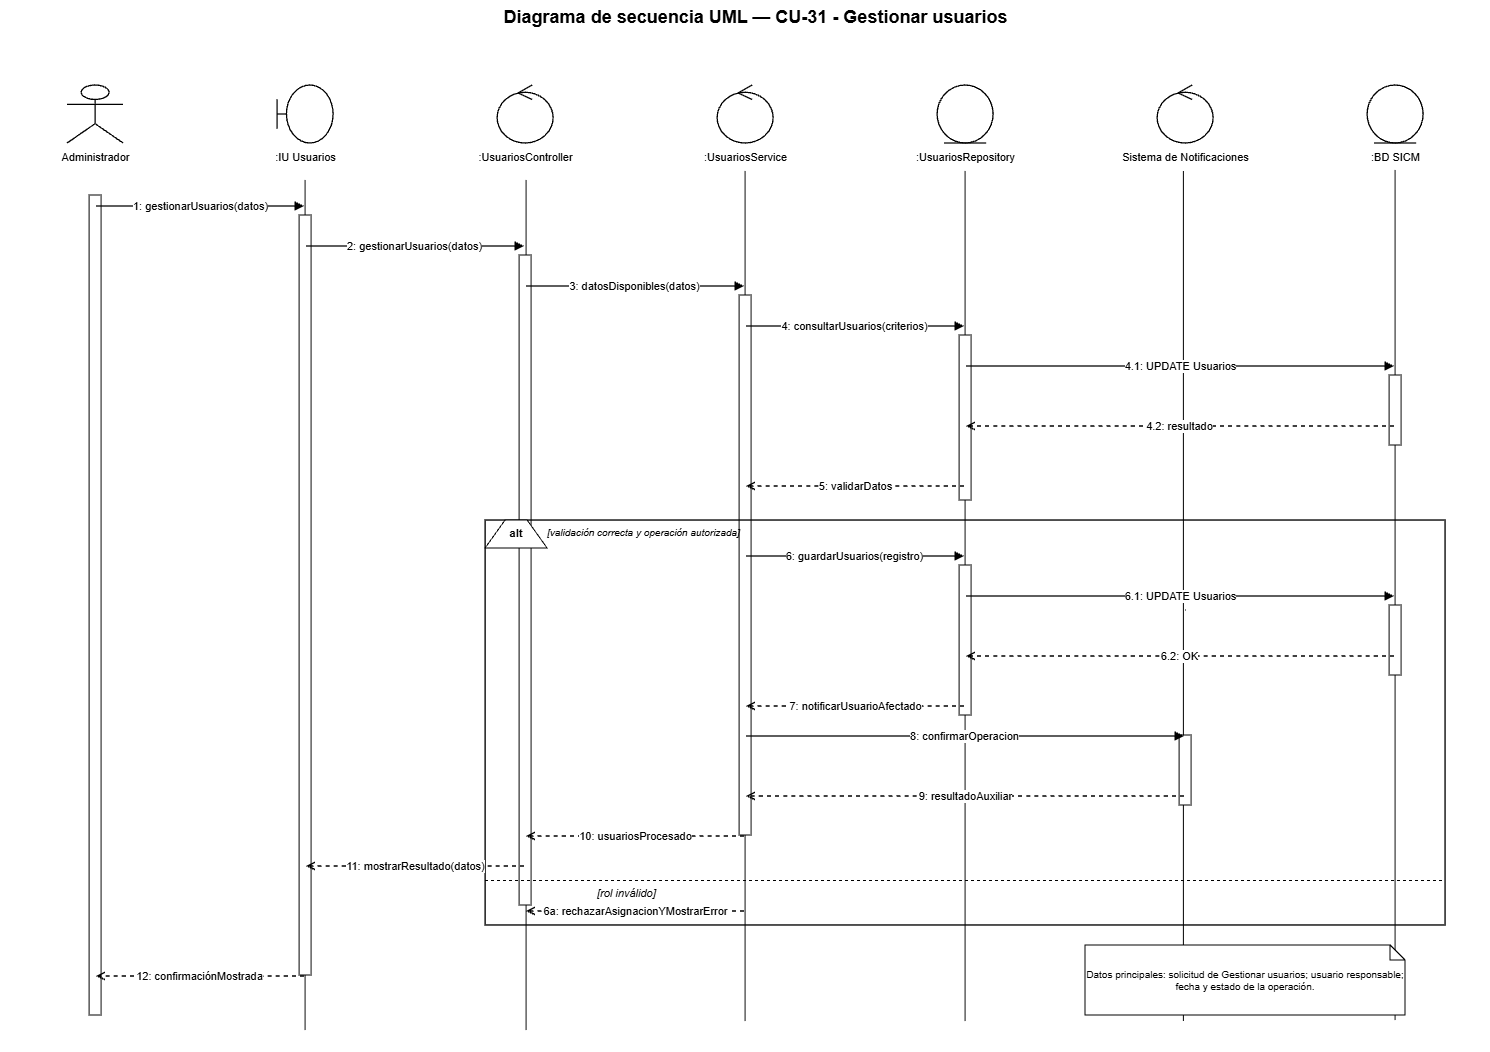

The diagram above was exported from draw.io. Its source (the exported page's mxGraphModel, read from the mxfile embedded in the PNG):
<mxGraphModel dx="3520" dy="1061" grid="1" gridSize="10" guides="1" tooltips="1" connect="1" arrows="1" fold="1" page="1" pageScale="1" pageWidth="1500" pageHeight="1180" math="0" shadow="0">
  <root>
    <mxCell id="0" />
    <mxCell id="1" parent="0" />
    <mxCell id="3CBPYN7l2dzfuOr5jO1U-6" edge="1" parent="1" style="endArrow=none;html=1;rounded=0;edgeStyle=orthogonalEdgeStyle;entryX=0.5;entryY=1;entryDx=0;entryDy=0;" value="">
      <mxGeometry height="50" relative="1" width="50" as="geometry">
        <mxPoint x="1390" y="1040" as="sourcePoint" />
        <mxPoint x="1390" y="190" as="targetPoint" />
      </mxGeometry>
    </mxCell>
    <mxCell id="3CBPYN7l2dzfuOr5jO1U-5" edge="1" parent="1" style="endArrow=none;html=1;rounded=0;edgeStyle=orthogonalEdgeStyle;entryX=0.5;entryY=1;entryDx=0;entryDy=0;" value="">
      <mxGeometry height="50" relative="1" width="50" as="geometry">
        <mxPoint x="1178.29" y="1041" as="sourcePoint" />
        <mxPoint x="1178.29" y="191" as="targetPoint" />
      </mxGeometry>
    </mxCell>
    <mxCell id="3CBPYN7l2dzfuOr5jO1U-4" edge="1" parent="1" style="endArrow=none;html=1;rounded=0;edgeStyle=orthogonalEdgeStyle;entryX=0.5;entryY=1;entryDx=0;entryDy=0;" value="">
      <mxGeometry height="50" relative="1" width="50" as="geometry">
        <mxPoint x="960" y="1041" as="sourcePoint" />
        <mxPoint x="960" y="191" as="targetPoint" />
      </mxGeometry>
    </mxCell>
    <mxCell id="3CBPYN7l2dzfuOr5jO1U-3" edge="1" parent="1" style="endArrow=none;html=1;rounded=0;edgeStyle=orthogonalEdgeStyle;entryX=0.5;entryY=1;entryDx=0;entryDy=0;" value="">
      <mxGeometry height="50" relative="1" width="50" as="geometry">
        <mxPoint x="740" y="1041" as="sourcePoint" />
        <mxPoint x="740" y="191" as="targetPoint" />
      </mxGeometry>
    </mxCell>
    <mxCell id="3CBPYN7l2dzfuOr5jO1U-2" edge="1" parent="1" style="endArrow=none;html=1;rounded=0;edgeStyle=orthogonalEdgeStyle;entryX=0.5;entryY=1;entryDx=0;entryDy=0;" value="">
      <mxGeometry height="50" relative="1" width="50" as="geometry">
        <mxPoint x="521" y="1050" as="sourcePoint" />
        <mxPoint x="521" y="200" as="targetPoint" />
      </mxGeometry>
    </mxCell>
    <mxCell id="3CBPYN7l2dzfuOr5jO1U-1" edge="1" parent="1" style="endArrow=none;html=1;rounded=0;edgeStyle=orthogonalEdgeStyle;entryX=0.5;entryY=1;entryDx=0;entryDy=0;" value="">
      <mxGeometry height="50" relative="1" width="50" as="geometry">
        <mxPoint x="300" y="1050" as="sourcePoint" />
        <mxPoint x="300" y="200" as="targetPoint" />
      </mxGeometry>
    </mxCell>
    <mxCell id="title" parent="1" style="text;html=1;strokeColor=none;fillColor=none;align=center;fontStyle=1;fontSize=18;fontColor=#000000;" value="Diagrama de secuencia UML — CU-31 - Gestionar usuarios" vertex="1">
      <mxGeometry height="36" width="1260" x="120" y="20" as="geometry" />
    </mxCell>
    <mxCell id="p0" parent="1" style="shape=umlActor;html=1;fillColor=#ffffff;strokeColor=#000000;strokeWidth=1.3;fontColor=#000000;" value="" vertex="1">
      <mxGeometry height="58" width="56" x="62" y="105" as="geometry" />
    </mxCell>
    <mxCell id="n0" parent="1" style="text;html=1;strokeColor=none;fillColor=none;align=center;fontSize=11;fontColor=#000000;" value="Administrador" vertex="1">
      <mxGeometry height="26" width="190" x="-5" y="164" as="geometry" />
    </mxCell>
    <mxCell id="life0" parent="1" style="shape=line;html=1;strokeColor=#000000;strokeWidth=1;dashed=1;dashPattern=6 4;" value="" vertex="1">
      <mxGeometry height="880" width="1" x="90" y="190" as="geometry" />
    </mxCell>
    <mxCell id="p1" parent="1" style="shape=umlBoundary;html=1;fillColor=#ffffff;strokeColor=#000000;strokeWidth=1.3;fontColor=#000000;" value="" vertex="1">
      <mxGeometry height="58" width="56" x="272" y="105" as="geometry" />
    </mxCell>
    <mxCell id="n1" parent="1" style="text;html=1;strokeColor=none;fillColor=none;align=center;fontSize=11;fontColor=#000000;" value=":IU Usuarios" vertex="1">
      <mxGeometry height="26" width="190" x="205" y="164" as="geometry" />
    </mxCell>
    <mxCell id="life1" parent="1" style="shape=line;html=1;strokeColor=#000000;strokeWidth=1;dashed=1;dashPattern=6 4;" value="" vertex="1">
      <mxGeometry height="880" width="1" x="300" y="190" as="geometry" />
    </mxCell>
    <mxCell id="p2" parent="1" style="shape=umlControl;html=1;fillColor=#ffffff;strokeColor=#000000;strokeWidth=1.3;fontColor=#000000;" value="" vertex="1">
      <mxGeometry height="58" width="56" x="492" y="105" as="geometry" />
    </mxCell>
    <mxCell id="n2" parent="1" style="text;html=1;strokeColor=none;fillColor=none;align=center;fontSize=11;fontColor=#000000;" value=":UsuariosController" vertex="1">
      <mxGeometry height="26" width="190" x="425" y="164" as="geometry" />
    </mxCell>
    <mxCell id="life2" parent="1" style="shape=line;html=1;strokeColor=#000000;strokeWidth=1;dashed=1;dashPattern=6 4;" value="" vertex="1">
      <mxGeometry height="880" width="1" x="520" y="190" as="geometry" />
    </mxCell>
    <mxCell id="p3" parent="1" style="shape=umlControl;html=1;fillColor=#ffffff;strokeColor=#000000;strokeWidth=1.3;fontColor=#000000;" value="" vertex="1">
      <mxGeometry height="58" width="56" x="712" y="105" as="geometry" />
    </mxCell>
    <mxCell id="n3" parent="1" style="text;html=1;strokeColor=none;fillColor=none;align=center;fontSize=11;fontColor=#000000;" value=":UsuariosService" vertex="1">
      <mxGeometry height="26" width="190" x="645" y="164" as="geometry" />
    </mxCell>
    <mxCell id="life3" parent="1" style="shape=line;html=1;strokeColor=#000000;strokeWidth=1;dashed=1;dashPattern=6 4;" value="" vertex="1">
      <mxGeometry height="880" width="1" x="740" y="190" as="geometry" />
    </mxCell>
    <mxCell id="p4" parent="1" style="shape=umlEntity;html=1;fillColor=#ffffff;strokeColor=#000000;strokeWidth=1.3;fontColor=#000000;" value="" vertex="1">
      <mxGeometry height="58" width="56" x="932" y="105" as="geometry" />
    </mxCell>
    <mxCell id="n4" parent="1" style="text;html=1;strokeColor=none;fillColor=none;align=center;fontSize=11;fontColor=#000000;" value=":UsuariosRepository" vertex="1">
      <mxGeometry height="26" width="190" x="865" y="164" as="geometry" />
    </mxCell>
    <mxCell id="life4" parent="1" style="shape=line;html=1;strokeColor=#000000;strokeWidth=1;dashed=1;dashPattern=6 4;" value="" vertex="1">
      <mxGeometry height="880" width="1" x="960" y="190" as="geometry" />
    </mxCell>
    <mxCell id="p5" parent="1" style="shape=umlControl;html=1;fillColor=#ffffff;strokeColor=#000000;strokeWidth=1.3;fontColor=#000000;" value="" vertex="1">
      <mxGeometry height="58" width="56" x="1152" y="105" as="geometry" />
    </mxCell>
    <mxCell id="n5" parent="1" style="text;html=1;strokeColor=none;fillColor=none;align=center;fontSize=11;fontColor=#000000;" value="Sistema de Notificaciones" vertex="1">
      <mxGeometry height="26" width="190" x="1085" y="164" as="geometry" />
    </mxCell>
    <mxCell id="life5" parent="1" style="shape=line;html=1;strokeColor=#000000;strokeWidth=1;dashed=1;dashPattern=6 4;" value="" vertex="1">
      <mxGeometry height="880" width="1" x="1180" y="190" as="geometry" />
    </mxCell>
    <mxCell id="p6" parent="1" style="shape=umlEntity;html=1;fillColor=#ffffff;strokeColor=#000000;strokeWidth=1.3;fontColor=#000000;" value="" vertex="1">
      <mxGeometry height="58" width="56" x="1362" y="105" as="geometry" />
    </mxCell>
    <mxCell id="n6" parent="1" style="text;html=1;strokeColor=none;fillColor=none;align=center;fontSize=11;fontColor=#000000;" value=":BD SICM" vertex="1">
      <mxGeometry height="26" width="190" x="1295" y="164" as="geometry" />
    </mxCell>
    <mxCell id="life6" parent="1" style="shape=line;html=1;strokeColor=#000000;strokeWidth=1;dashed=1;dashPattern=6 4;" value="" vertex="1">
      <mxGeometry height="880" width="1" x="1390" y="190" as="geometry" />
    </mxCell>
    <mxCell id="act0" parent="1" style="rounded=0;html=1;fillColor=#ffffff;strokeColor=#000000;strokeWidth=1;" value="" vertex="1">
      <mxGeometry height="820" width="12" x="84" y="215" as="geometry" />
    </mxCell>
    <mxCell id="act1" parent="1" style="rounded=0;html=1;fillColor=#ffffff;strokeColor=#000000;strokeWidth=1;" value="" vertex="1">
      <mxGeometry height="760" width="12" x="294" y="235" as="geometry" />
    </mxCell>
    <mxCell id="act2" parent="1" style="rounded=0;html=1;fillColor=#ffffff;strokeColor=#000000;strokeWidth=1;" value="" vertex="1">
      <mxGeometry height="650" width="12" x="514" y="275" as="geometry" />
    </mxCell>
    <mxCell id="act3" parent="1" style="rounded=0;html=1;fillColor=#ffffff;strokeColor=#000000;strokeWidth=1;" value="" vertex="1">
      <mxGeometry height="540" width="12" x="734" y="315" as="geometry" />
    </mxCell>
    <mxCell id="act4a" parent="1" style="rounded=0;html=1;fillColor=#ffffff;strokeColor=#000000;strokeWidth=1;" value="" vertex="1">
      <mxGeometry height="165" width="12" x="954" y="355" as="geometry" />
    </mxCell>
    <mxCell id="act6a" parent="1" style="rounded=0;html=1;fillColor=#ffffff;strokeColor=#000000;strokeWidth=1;" value="" vertex="1">
      <mxGeometry height="70" width="12" x="1384" y="395" as="geometry" />
    </mxCell>
    <mxCell id="m1s" parent="1" style="opacity=0;fillOpacity=0;strokeOpacity=0;" value="" vertex="1">
      <mxGeometry height="2" width="2" x="89" y="225" as="geometry" />
    </mxCell>
    <mxCell id="m1t" parent="1" style="opacity=0;fillOpacity=0;strokeOpacity=0;" value="" vertex="1">
      <mxGeometry height="2" width="2" x="299" y="225" as="geometry" />
    </mxCell>
    <mxCell id="m1" edge="1" parent="1" source="m1s" style="edgeStyle=orthogonalEdgeStyle;rounded=0;html=1;strokeColor=#000000;strokeWidth=1.35;endArrow=block;endFill=1;dashed=0;fontColor=#000000;fontSize=11;labelBackgroundColor=#ffffff;" target="m1t" value="1: gestionarUsuarios(datos)">
      <mxGeometry relative="1" as="geometry" />
    </mxCell>
    <mxCell id="m2s" parent="1" style="opacity=0;fillOpacity=0;strokeOpacity=0;" value="" vertex="1">
      <mxGeometry height="2" width="2" x="299" y="265" as="geometry" />
    </mxCell>
    <mxCell id="m2t" parent="1" style="opacity=0;fillOpacity=0;strokeOpacity=0;" value="" vertex="1">
      <mxGeometry height="2" width="2" x="519" y="265" as="geometry" />
    </mxCell>
    <mxCell id="m2" edge="1" parent="1" source="m2s" style="edgeStyle=orthogonalEdgeStyle;rounded=0;html=1;strokeColor=#000000;strokeWidth=1.35;endArrow=block;endFill=1;dashed=0;fontColor=#000000;fontSize=11;labelBackgroundColor=#ffffff;" target="m2t" value="2: gestionarUsuarios(datos)">
      <mxGeometry relative="1" as="geometry" />
    </mxCell>
    <mxCell id="m3s" parent="1" style="opacity=0;fillOpacity=0;strokeOpacity=0;" value="" vertex="1">
      <mxGeometry height="2" width="2" x="519" y="305" as="geometry" />
    </mxCell>
    <mxCell id="m3t" parent="1" style="opacity=0;fillOpacity=0;strokeOpacity=0;" value="" vertex="1">
      <mxGeometry height="2" width="2" x="739" y="305" as="geometry" />
    </mxCell>
    <mxCell id="m3" edge="1" parent="1" source="m3s" style="edgeStyle=orthogonalEdgeStyle;rounded=0;html=1;strokeColor=#000000;strokeWidth=1.35;endArrow=block;endFill=1;dashed=0;fontColor=#000000;fontSize=11;labelBackgroundColor=#ffffff;" target="m3t" value="3: datosDisponibles(datos)">
      <mxGeometry relative="1" as="geometry" />
    </mxCell>
    <mxCell id="m4s" parent="1" style="opacity=0;fillOpacity=0;strokeOpacity=0;" value="" vertex="1">
      <mxGeometry height="2" width="2" x="739" y="345" as="geometry" />
    </mxCell>
    <mxCell id="m4t" parent="1" style="opacity=0;fillOpacity=0;strokeOpacity=0;" value="" vertex="1">
      <mxGeometry height="2" width="2" x="959" y="345" as="geometry" />
    </mxCell>
    <mxCell id="m4" edge="1" parent="1" source="m4s" style="edgeStyle=orthogonalEdgeStyle;rounded=0;html=1;strokeColor=#000000;strokeWidth=1.35;endArrow=block;endFill=1;dashed=0;fontColor=#000000;fontSize=11;labelBackgroundColor=#ffffff;" target="m4t" value="4: consultarUsuarios(criterios)">
      <mxGeometry relative="1" as="geometry" />
    </mxCell>
    <mxCell id="m41s" parent="1" style="opacity=0;fillOpacity=0;strokeOpacity=0;" value="" vertex="1">
      <mxGeometry height="2" width="2" x="959" y="385" as="geometry" />
    </mxCell>
    <mxCell id="m41t" parent="1" style="opacity=0;fillOpacity=0;strokeOpacity=0;" value="" vertex="1">
      <mxGeometry height="2" width="2" x="1389" y="385" as="geometry" />
    </mxCell>
    <mxCell id="m41" edge="1" parent="1" source="m41s" style="edgeStyle=orthogonalEdgeStyle;rounded=0;html=1;strokeColor=#000000;strokeWidth=1.35;endArrow=block;endFill=1;dashed=0;fontColor=#000000;fontSize=11;labelBackgroundColor=#ffffff;" target="m41t" value="4.1: UPDATE Usuarios">
      <mxGeometry relative="1" as="geometry" />
    </mxCell>
    <mxCell id="m42s" parent="1" style="opacity=0;fillOpacity=0;strokeOpacity=0;" value="" vertex="1">
      <mxGeometry height="2" width="2" x="1389" y="445" as="geometry" />
    </mxCell>
    <mxCell id="m42t" parent="1" style="opacity=0;fillOpacity=0;strokeOpacity=0;" value="" vertex="1">
      <mxGeometry height="2" width="2" x="959" y="445" as="geometry" />
    </mxCell>
    <mxCell id="m42" edge="1" parent="1" source="m42s" style="edgeStyle=orthogonalEdgeStyle;rounded=0;html=1;strokeColor=#000000;strokeWidth=1.35;endArrow=open;endFill=0;dashed=1;fontColor=#000000;fontSize=11;labelBackgroundColor=#ffffff;" target="m42t" value="4.2: resultado">
      <mxGeometry relative="1" as="geometry" />
    </mxCell>
    <mxCell id="m5s" parent="1" style="opacity=0;fillOpacity=0;strokeOpacity=0;" value="" vertex="1">
      <mxGeometry height="2" width="2" x="959" y="505" as="geometry" />
    </mxCell>
    <mxCell id="m5t" parent="1" style="opacity=0;fillOpacity=0;strokeOpacity=0;" value="" vertex="1">
      <mxGeometry height="2" width="2" x="739" y="505" as="geometry" />
    </mxCell>
    <mxCell id="m5" edge="1" parent="1" source="m5s" style="edgeStyle=orthogonalEdgeStyle;rounded=0;html=1;strokeColor=#000000;strokeWidth=1.35;endArrow=open;endFill=0;dashed=1;fontColor=#000000;fontSize=11;labelBackgroundColor=#ffffff;" target="m5t" value="5: validarDatos">
      <mxGeometry relative="1" as="geometry" />
    </mxCell>
    <mxCell id="alt" parent="1" style="rounded=0;html=1;fillColor=none;strokeColor=#000000;strokeWidth=1.4;" value="" vertex="1">
      <mxGeometry height="405" width="960" x="480" y="540" as="geometry" />
    </mxCell>
    <mxCell id="altTab" parent="1" style="shape=trapezoid;perimeter=trapezoidPerimeter;fixedSize=1;direction=east;whiteSpace=wrap;html=1;fillColor=#ffffff;strokeColor=#000000;fontStyle=1;fontSize=11;" value="alt" vertex="1">
      <mxGeometry height="28" width="62" x="480" y="540" as="geometry" />
    </mxCell>
    <mxCell id="okGuard" parent="1" style="text;html=1;strokeColor=none;fillColor=none;align=left;fontStyle=2;fontSize=10;" value="[validación correcta y operación autorizada]" vertex="1">
      <mxGeometry height="22" width="390" x="540" y="540" as="geometry" />
    </mxCell>
    <mxCell id="act4b" parent="1" style="rounded=0;html=1;fillColor=#ffffff;strokeColor=#000000;strokeWidth=1;" value="" vertex="1">
      <mxGeometry height="150" width="12" x="954" y="585" as="geometry" />
    </mxCell>
    <mxCell id="act6b" parent="1" style="rounded=0;html=1;fillColor=#ffffff;strokeColor=#000000;strokeWidth=1;" value="" vertex="1">
      <mxGeometry height="70" width="12" x="1384" y="625" as="geometry" />
    </mxCell>
    <mxCell id="m6s" parent="1" style="opacity=0;fillOpacity=0;strokeOpacity=0;" value="" vertex="1">
      <mxGeometry height="2" width="2" x="739" y="575" as="geometry" />
    </mxCell>
    <mxCell id="m6t" parent="1" style="opacity=0;fillOpacity=0;strokeOpacity=0;" value="" vertex="1">
      <mxGeometry height="2" width="2" x="959" y="575" as="geometry" />
    </mxCell>
    <mxCell id="m6" edge="1" parent="1" source="m6s" style="edgeStyle=orthogonalEdgeStyle;rounded=0;html=1;strokeColor=#000000;strokeWidth=1.35;endArrow=block;endFill=1;dashed=0;fontColor=#000000;fontSize=11;labelBackgroundColor=#ffffff;" target="m6t" value="6: guardarUsuarios(registro)">
      <mxGeometry relative="1" as="geometry" />
    </mxCell>
    <mxCell id="m61s" parent="1" style="opacity=0;fillOpacity=0;strokeOpacity=0;" value="" vertex="1">
      <mxGeometry height="2" width="2" x="959" y="615" as="geometry" />
    </mxCell>
    <mxCell id="m61t" parent="1" style="opacity=0;fillOpacity=0;strokeOpacity=0;" value="" vertex="1">
      <mxGeometry height="2" width="2" x="1389" y="615" as="geometry" />
    </mxCell>
    <mxCell id="m61" edge="1" parent="1" source="m61s" style="edgeStyle=orthogonalEdgeStyle;rounded=0;html=1;strokeColor=#000000;strokeWidth=1.35;endArrow=block;endFill=1;dashed=0;fontColor=#000000;fontSize=11;labelBackgroundColor=#ffffff;" target="m61t" value="6.1: UPDATE Usuarios">
      <mxGeometry relative="1" as="geometry" />
    </mxCell>
    <mxCell id="m62s" parent="1" style="opacity=0;fillOpacity=0;strokeOpacity=0;" value="" vertex="1">
      <mxGeometry height="2" width="2" x="1389" y="675" as="geometry" />
    </mxCell>
    <mxCell id="m62t" parent="1" style="opacity=0;fillOpacity=0;strokeOpacity=0;" value="" vertex="1">
      <mxGeometry height="2" width="2" x="959" y="675" as="geometry" />
    </mxCell>
    <mxCell id="m62" edge="1" parent="1" source="m62s" style="edgeStyle=orthogonalEdgeStyle;rounded=0;html=1;strokeColor=#000000;strokeWidth=1.35;endArrow=open;endFill=0;dashed=1;fontColor=#000000;fontSize=11;labelBackgroundColor=#ffffff;" target="m62t" value="6.2: OK">
      <mxGeometry relative="1" as="geometry" />
    </mxCell>
    <mxCell id="m7s" parent="1" style="opacity=0;fillOpacity=0;strokeOpacity=0;" value="" vertex="1">
      <mxGeometry height="2" width="2" x="959" y="725" as="geometry" />
    </mxCell>
    <mxCell id="m7t" parent="1" style="opacity=0;fillOpacity=0;strokeOpacity=0;" value="" vertex="1">
      <mxGeometry height="2" width="2" x="739" y="725" as="geometry" />
    </mxCell>
    <mxCell id="m7" edge="1" parent="1" source="m7s" style="edgeStyle=orthogonalEdgeStyle;rounded=0;html=1;strokeColor=#000000;strokeWidth=1.35;endArrow=open;endFill=0;dashed=1;fontColor=#000000;fontSize=11;labelBackgroundColor=#ffffff;" target="m7t" value="7: notificarUsuarioAfectado">
      <mxGeometry relative="1" as="geometry" />
    </mxCell>
    <mxCell id="act5" parent="1" style="rounded=0;html=1;fillColor=#ffffff;strokeColor=#000000;strokeWidth=1;" value="" vertex="1">
      <mxGeometry height="70" width="12" x="1174" y="755" as="geometry" />
    </mxCell>
    <mxCell id="m8s" parent="1" style="opacity=0;fillOpacity=0;strokeOpacity=0;" value="" vertex="1">
      <mxGeometry height="2" width="2" x="739" y="755" as="geometry" />
    </mxCell>
    <mxCell id="m8t" parent="1" style="opacity=0;fillOpacity=0;strokeOpacity=0;" value="" vertex="1">
      <mxGeometry height="2" width="2" x="1179" y="755" as="geometry" />
    </mxCell>
    <mxCell id="m8" edge="1" parent="1" source="m8s" style="edgeStyle=orthogonalEdgeStyle;rounded=0;html=1;strokeColor=#000000;strokeWidth=1.35;endArrow=block;endFill=1;dashed=0;fontColor=#000000;fontSize=11;labelBackgroundColor=#ffffff;" target="m8t" value="8: confirmarOperacion">
      <mxGeometry relative="1" as="geometry" />
    </mxCell>
    <mxCell id="m9s" parent="1" style="opacity=0;fillOpacity=0;strokeOpacity=0;" value="" vertex="1">
      <mxGeometry height="2" width="2" x="1179" y="815" as="geometry" />
    </mxCell>
    <mxCell id="m9t" parent="1" style="opacity=0;fillOpacity=0;strokeOpacity=0;" value="" vertex="1">
      <mxGeometry height="2" width="2" x="739" y="815" as="geometry" />
    </mxCell>
    <mxCell id="m9" edge="1" parent="1" source="m9s" style="edgeStyle=orthogonalEdgeStyle;rounded=0;html=1;strokeColor=#000000;strokeWidth=1.35;endArrow=open;endFill=0;dashed=1;fontColor=#000000;fontSize=11;labelBackgroundColor=#ffffff;" target="m9t" value="9: resultadoAuxiliar">
      <mxGeometry relative="1" as="geometry" />
    </mxCell>
    <mxCell id="m10s" parent="1" style="opacity=0;fillOpacity=0;strokeOpacity=0;" value="" vertex="1">
      <mxGeometry height="2" width="2" x="739" y="855" as="geometry" />
    </mxCell>
    <mxCell id="m10t" parent="1" style="opacity=0;fillOpacity=0;strokeOpacity=0;" value="" vertex="1">
      <mxGeometry height="2" width="2" x="519" y="855" as="geometry" />
    </mxCell>
    <mxCell id="m10" edge="1" parent="1" source="m10s" style="edgeStyle=orthogonalEdgeStyle;rounded=0;html=1;strokeColor=#000000;strokeWidth=1.35;endArrow=open;endFill=0;dashed=1;fontColor=#000000;fontSize=11;labelBackgroundColor=#ffffff;" target="m10t" value="10: usuariosProcesado">
      <mxGeometry relative="1" as="geometry" />
    </mxCell>
    <mxCell id="m11s" parent="1" style="opacity=0;fillOpacity=0;strokeOpacity=0;" value="" vertex="1">
      <mxGeometry height="2" width="2" x="519" y="885" as="geometry" />
    </mxCell>
    <mxCell id="m11t" parent="1" style="opacity=0;fillOpacity=0;strokeOpacity=0;" value="" vertex="1">
      <mxGeometry height="2" width="2" x="299" y="885" as="geometry" />
    </mxCell>
    <mxCell id="m11" edge="1" parent="1" source="m11s" style="edgeStyle=orthogonalEdgeStyle;rounded=0;html=1;strokeColor=#000000;strokeWidth=1.35;endArrow=open;endFill=0;dashed=1;fontColor=#000000;fontSize=11;labelBackgroundColor=#ffffff;" target="m11t" value="11: mostrarResultado(datos)">
      <mxGeometry relative="1" as="geometry" />
    </mxCell>
    <mxCell id="divider" parent="1" style="shape=line;html=1;strokeColor=#000000;strokeWidth=1;dashed=1;" value="" vertex="1">
      <mxGeometry height="1" width="960" x="480" y="900" as="geometry" />
    </mxCell>
    <mxCell id="failGuard" parent="1" style="text;html=1;strokeColor=none;fillColor=none;align=left;fontStyle=2;fontSize=11;" value="[rol inválido]" vertex="1">
      <mxGeometry height="22" width="430" x="590" y="900" as="geometry" />
    </mxCell>
    <mxCell id="mf1s" parent="1" style="opacity=0;fillOpacity=0;strokeOpacity=0;" value="" vertex="1">
      <mxGeometry height="2" width="2" x="739" y="930" as="geometry" />
    </mxCell>
    <mxCell id="mf1t" parent="1" style="opacity=0;fillOpacity=0;strokeOpacity=0;" value="" vertex="1">
      <mxGeometry height="2" width="2" x="519" y="930" as="geometry" />
    </mxCell>
    <mxCell id="mf1" edge="1" parent="1" source="mf1s" style="edgeStyle=orthogonalEdgeStyle;rounded=0;html=1;strokeColor=#000000;strokeWidth=1.35;endArrow=open;endFill=0;dashed=1;fontColor=#000000;fontSize=11;labelBackgroundColor=#ffffff;" target="mf1t" value="6a: rechazarAsignacionYMostrarError">
      <mxGeometry relative="1" as="geometry" />
    </mxCell>
    <mxCell id="m12s" parent="1" style="opacity=0;fillOpacity=0;strokeOpacity=0;" value="" vertex="1">
      <mxGeometry height="2" width="2" x="299" y="995" as="geometry" />
    </mxCell>
    <mxCell id="m12t" parent="1" style="opacity=0;fillOpacity=0;strokeOpacity=0;" value="" vertex="1">
      <mxGeometry height="2" width="2" x="89" y="995" as="geometry" />
    </mxCell>
    <mxCell id="m12" edge="1" parent="1" source="m12s" style="edgeStyle=orthogonalEdgeStyle;rounded=0;html=1;strokeColor=#000000;strokeWidth=1.35;endArrow=open;endFill=0;dashed=1;fontColor=#000000;fontSize=11;labelBackgroundColor=#ffffff;" target="m12t" value="12: confirmaciónMostrada">
      <mxGeometry relative="1" as="geometry" />
    </mxCell>
    <mxCell id="note" parent="1" style="shape=note;whiteSpace=wrap;html=1;size=15;fillColor=#ffffff;strokeColor=#000000;fontSize=10;fontColor=#000000;" value="Datos principales: solicitud de Gestionar usuarios; usuario responsable; fecha y estado de la operación." vertex="1">
      <mxGeometry height="70" width="320" x="1080" y="965" as="geometry" />
    </mxCell>
  </root>
</mxGraphModel>